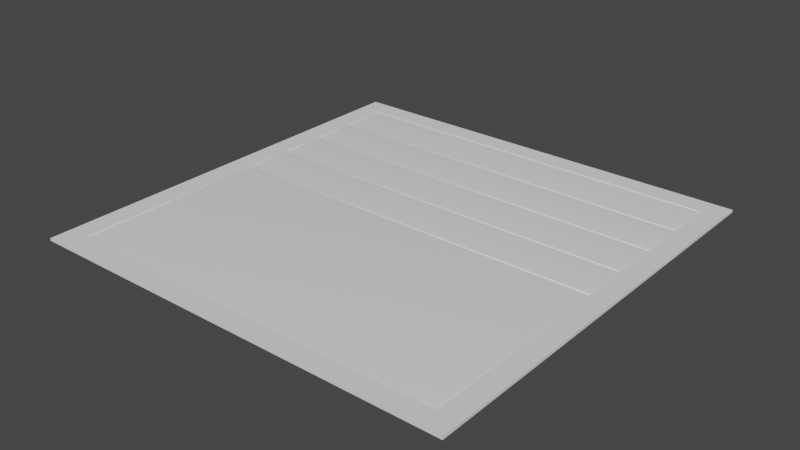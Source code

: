 # Source: WaitingScreen.blend  (saved by Blender 3.6.11; exported with 4.5.12 LTS)
import bpy
from mathutils import Matrix  # noqa: F401  (used for matrix-valued properties, if any)

bpy.ops.wm.read_factory_settings(use_empty=True)
scene = bpy.context.scene
scene.name = 'Scene'

# ---- collections
col_collection = bpy.data.collections.new('Collection'); scene.collection.children.link(col_collection)

# ---- world
world_world = bpy.data.worlds.new('World'); scene.world = world_world
world_world.use_nodes = True; world_world.node_tree.nodes.clear()
_N = world_world.node_tree.nodes; _L = world_world.node_tree.links
n0 = _N.new('ShaderNodeOutputWorld'); n0.name = 'World Output'; n0.location = (300, 300)
n1 = _N.new('ShaderNodeBackground'); n1.name = 'Background'; n1.location = (10, 300)
n1.inputs[0].default_value = (0.05088, 0.05088, 0.05088, 1.0)
_L.new(n1.outputs[0], n0.inputs[0])
n0.is_active_output = True
world_world.color = (0.05088, 0.05088, 0.05088)
world_world.use_sun_shadow = False
world_world.sun_shadow_jitter_overblur = 0.0

# ---- meshes
me_plane = bpy.data.meshes.new('Plane')
me_plane.from_pydata([(0.0, 0.0, 0.0), (512.0, 0.0, 0.0), (0.0, 512.0, 0.0), (512.0, 512.0, 0.0), (25.0, 487.0, 0.0), (25.0, 25.0, 0.0), (487.0, 25.0, 0.0), (487.0, 487.0, 0.0), (25.0, 258.9, 0.0), (487.0, 258.9, 0.0), (486.9, 373.0, 0.4534), (486.7, 429.7, 0.9567), (487.0, 281.7, 0.0), (485.5, 428.4, 1.929), (25.0, 281.7, 0.0), (486.0, 374.0, 1.72), (25.0, 0.0, 0.0), (487.0, 0.0, 0.0), (0.0, 25.0, 0.0), (512.0, 25.0, 0.0), (512.0, 487.0, 0.0), (0.0, 487.0, 0.0), (486.7, 373.2, 0.9567), (25.0, 512.0, 0.0), (487.0, 512.0, 0.0), (25.0, 25.0, 3.0), (487.0, 25.0, 3.0), (486.0, 428.9, 1.72), (487.0, 487.0, 3.0), (25.0, 487.0, 3.0), (0.0, 25.0, 3.0), (0.0, 0.0, 3.0), (487.0, 0.0, 3.0), (512.0, 0.0, 3.0), (512.0, 487.0, 3.0), (512.0, 512.0, 3.0), (25.0, 512.0, 3.0), (0.0, 512.0, 3.0), (486.4, 429.4, 1.389), (0.0, 487.0, 3.0), (485.5, 374.5, 1.929), (486.9, 429.9, 0.4534), (484.9, 375.0, 2.0), (486.4, 373.5, 1.389), (512.0, 25.0, 3.0), (484.9, 427.9, 2.0), (25.0, 0.0, 3.0), (487.0, 512.0, 3.0), (484.9, 432.1, 2.0), (487.0, 281.7, -0.08661), (485.5, 431.5, 1.929), (486.0, 431.0, 1.72), (486.4, 430.6, 1.389), (486.7, 430.2, 0.9567), (486.9, 430.0, 0.4534), (487.0, 487.0, -0.08661), (484.9, 484.9, 2.0), (486.9, 486.9, 0.4534), (486.7, 486.7, 0.9567), (486.4, 486.4, 1.389), (486.0, 486.0, 1.72), (485.5, 485.5, 1.929), (25.0, 487.0, -0.08661), (27.09, 484.9, 2.0), (25.07, 486.9, 0.4534), (25.28, 486.7, 0.9567), (25.61, 486.4, 1.389), (26.04, 486.0, 1.72), (26.55, 485.5, 1.929), (25.0, 430.0, -0.08661), (27.09, 432.1, 2.0), (25.07, 430.0, 0.4534), (25.28, 430.2, 0.9567), (25.61, 430.6, 1.389), (26.04, 431.0, 1.72), (26.55, 431.5, 1.929), (487.0, 258.9, -0.08661), (25.0, 281.7, -0.08661), (487.0, 315.9, -0.08661), (25.0, 372.9, -0.08661), (487.0, 372.9, -0.08661), (26.55, 317.4, 1.929), (26.04, 316.9, 1.72), (25.61, 316.5, 1.389), (25.28, 316.2, 0.9567), (25.07, 316.0, 0.4534), (27.09, 318.0, 2.0), (25.0, 315.9, -0.08661), (26.55, 371.4, 1.929), (26.04, 371.9, 1.72), (25.61, 372.3, 1.389), (487.0, 258.9, -0.08661), (25.28, 372.7, 0.9567), (25.07, 372.9, 0.4534), (27.09, 370.8, 2.0), (25.0, 372.9, -0.08661), (484.9, 370.8, 2.0), (486.4, 316.5, 1.389), (484.9, 318.0, 2.0), (486.9, 372.9, 0.4534), (485.5, 317.4, 1.929), (486.4, 372.3, 1.389), (486.0, 371.9, 1.72), (486.7, 316.2, 0.9567), (27.09, 256.8, 2.0), (25.0, 258.9, -0.08661), (26.55, 257.3, 1.929), (26.04, 257.8, 1.72), (25.61, 258.3, 1.389), (25.28, 258.6, 0.9567), (25.07, 258.8, 0.4534), (25.0, 25.0, -0.08661), (27.09, 27.09, 2.0), (25.07, 25.07, 0.4534), (25.28, 25.28, 0.9567), (25.61, 25.61, 1.389), (26.04, 26.04, 1.72), (26.55, 26.55, 1.929), (487.0, 25.0, -0.08661), (484.9, 27.09, 2.0), (486.9, 25.07, 0.4534), (486.7, 25.28, 0.9567), (486.4, 25.61, 1.389), (486.0, 26.04, 1.72), (485.5, 26.55, 1.929), (487.0, 258.9, -0.08661), (484.9, 256.8, 2.0), (486.9, 258.8, 0.4534), (486.7, 258.6, 0.9567), (486.4, 258.3, 1.389), (486.0, 257.8, 1.72), (485.5, 257.3, 1.929), (487.0, 487.0, -0.08661), (25.0, 487.0, -0.08661), (486.0, 316.9, 1.72), (487.0, 281.7, -0.08661), (25.0, 487.0, -0.08661), (25.0, 281.7, -0.08661), (487.0, 430.0, -0.08661), (487.0, 487.0, -0.08661), (485.5, 371.4, 1.929), (486.7, 372.7, 0.9567), (487.0, 25.0, -0.08661), (487.0, 258.9, -0.08661), (25.0, 258.9, -0.08661), (487.0, 258.9, -0.08661), (487.0, 25.0, -0.08661), (25.0, 25.0, -0.08661), (25.0, 258.9, -0.08661), (25.0, 25.0, -0.08661), (486.9, 316.0, 0.4534), (25.0, 258.9, -0.08661), (25.0, 430.0, -0.08661), (27.09, 427.9, 2.0), (25.07, 429.9, 0.4534), (25.28, 429.7, 0.9567), (25.61, 429.4, 1.389), (26.04, 428.9, 1.72), (26.55, 428.4, 1.929), (25.0, 372.9, -0.08661), (27.09, 375.0, 2.0), (25.07, 373.0, 0.4534), (25.28, 373.2, 0.9567), (25.61, 373.5, 1.389), (26.04, 374.0, 1.72), (26.55, 374.5, 1.929), (487.0, 430.0, -0.08661), (25.0, 430.0, -0.08661), (487.0, 372.9, -0.08661), (25.0, 315.9, -0.08661), (487.0, 315.9, -0.08661), (26.55, 260.4, 1.929), (26.04, 259.9, 1.72), (25.61, 259.5, 1.389), (25.28, 259.1, 0.9567), (25.07, 258.9, 0.4534), (27.09, 261.0, 2.0), (25.0, 258.9, -0.08661), (26.55, 314.4, 1.929), (26.04, 314.9, 1.72), (25.61, 315.3, 1.389), (25.28, 315.6, 0.9567), (25.07, 315.8, 0.4534), (27.09, 313.8, 2.0), (25.0, 315.9, -0.08661), (484.9, 313.8, 2.0), (486.4, 259.5, 1.389), (484.9, 261.0, 2.0), (486.9, 315.8, 0.4534), (485.5, 260.4, 1.929), (486.4, 315.3, 1.389), (486.0, 314.9, 1.72), (486.7, 259.1, 0.9567), (486.0, 259.9, 1.72), (485.5, 314.4, 1.929), (486.7, 315.6, 0.9567), (486.9, 258.9, 0.4534)], [], [(28, 26, 44, 34), (17, 1, 33, 32), (16, 17, 32, 46), (5, 8, 14, 4, 29, 25), (168, 166, 41, 10), (11, 155, 156, 38), (18, 0, 31, 30), (0, 16, 46, 31), (4, 7, 28, 29), (2, 21, 39, 37), (13, 158, 153, 45), (1, 19, 44, 33), (6, 5, 25, 26), (46, 25, 30, 31), (7, 12, 9, 6, 26, 28), (166, 167, 154, 41), (34, 35, 47, 28), (27, 157, 158, 13), (10, 41, 11, 22), (32, 26, 25, 46), (36, 29, 28, 47), (40, 13, 45, 42), (39, 29, 36, 37), (44, 26, 32, 33), (24, 23, 36, 47), (20, 34, 44, 19), (20, 3, 35, 34), (21, 18, 30, 39), (3, 24, 47, 35), (30, 25, 29, 39), (23, 2, 37, 36), (42, 45, 153, 160), (15, 27, 13, 40), (22, 11, 38, 43), (43, 38, 27, 15), (38, 156, 157, 27), (5, 6, 142, 147), (14, 8, 151, 77), (104, 112, 119, 126), (78, 80, 99, 150), (7, 4, 133, 139), (4, 14, 137, 133), (48, 56, 63, 70), (141, 92, 90, 101), (8, 9, 91, 151), (150, 85, 87, 78), (9, 12, 135, 91), (9, 8, 105, 143), (6, 9, 143, 142), (8, 5, 147, 105), (138, 132, 57, 54), (54, 57, 58, 53), (53, 58, 59, 52), (52, 59, 60, 51), (51, 60, 61, 50), (50, 61, 56, 48), (132, 136, 64, 57), (57, 64, 65, 58), (58, 65, 66, 59), (59, 66, 67, 60), (60, 67, 68, 61), (61, 68, 63, 56), (62, 69, 71, 64), (64, 71, 72, 65), (65, 72, 73, 66), (66, 73, 74, 67), (67, 74, 75, 68), (68, 75, 70, 63), (48, 70, 75, 50), (50, 75, 74, 51), (51, 74, 73, 52), (52, 73, 72, 53), (53, 72, 71, 54), (54, 71, 69, 138), (92, 84, 83, 90), (90, 83, 82, 89), (88, 81, 86, 94), (100, 81, 82, 134), (97, 83, 84, 103), (76, 170, 188, 196), (140, 88, 94, 96), (80, 79, 93, 99), (102, 89, 88, 140), (150, 99, 141, 103), (100, 140, 96, 98), (98, 96, 94, 86), (93, 85, 84, 92), (89, 82, 81, 88), (98, 86, 81, 100), (134, 82, 83, 97), (103, 84, 85, 150), (195, 181, 180, 190), (95, 87, 85, 93), (101, 90, 89, 102), (97, 101, 102, 134), (103, 141, 101, 97), (134, 102, 140, 100), (99, 93, 92, 141), (144, 149, 113, 110), (110, 113, 114, 109), (109, 114, 115, 108), (108, 115, 116, 107), (107, 116, 117, 106), (106, 117, 112, 104), (111, 146, 120, 113), (113, 120, 121, 114), (114, 121, 122, 115), (115, 122, 123, 116), (116, 123, 124, 117), (117, 124, 119, 112), (118, 145, 127, 120), (120, 127, 128, 121), (121, 128, 129, 122), (122, 129, 130, 123), (123, 130, 131, 124), (124, 131, 126, 119), (104, 126, 131, 106), (106, 131, 130, 107), (107, 130, 129, 108), (108, 129, 128, 109), (109, 128, 127, 110), (110, 127, 125, 148), (12, 7, 55, 49), (41, 154, 155, 11), (152, 159, 161, 154), (154, 161, 162, 155), (155, 162, 163, 156), (156, 163, 164, 157), (157, 164, 165, 158), (158, 165, 160, 153), (42, 160, 165, 40), (40, 165, 164, 15), (15, 164, 163, 43), (43, 163, 162, 22), (22, 162, 161, 10), (10, 161, 159, 168), (196, 175, 177, 76), (181, 174, 173, 180), (180, 173, 172, 179), (178, 171, 176, 183), (189, 171, 172, 193), (186, 173, 174, 192), (194, 178, 183, 185), (170, 169, 182, 188), (191, 179, 178, 194), (196, 188, 195, 192), (189, 194, 185, 187), (187, 185, 183, 176), (182, 175, 174, 181), (179, 172, 171, 178), (187, 176, 171, 189), (193, 172, 173, 186), (192, 174, 175, 196), (184, 177, 175, 182), (190, 180, 179, 191), (186, 190, 191, 193), (192, 195, 190, 186), (193, 191, 194, 189), (188, 182, 181, 195)])
me_plane.polygons.foreach_set('use_smooth', [True] * 159)
_uv = me_plane.uv_layers.new(name='UVMap')
_uv.uv.foreach_set('vector', [0.0, 2.378, 4.768e-07, 0.1221, 1.0, 0.1221, 1.0, 2.378, 0.0, 0.0, 0.0, 0.0, 0.0, 0.0, 0.0, 0.0, 0.0, 0.0, 0.0, 0.0, 0.0, 0.0, 0.0, 0.0, 0.05458, 0.05458, 0.05458, 0.2657, 0.05458, 0.8364, 0.05458, 0.9454, 0.05458, 0.9454, 0.05458, 0.05458, 0.9454, 0.8364, 0.9454, 0.9454, 0.9454, 0.9454, 0.9454, 0.8364, 0.9451, 0.9452, 0.05485, 0.9452, 0.05517, 0.9448, 0.9448, 0.9448, 0.0, 0.0, 0.0, 0.0, 0.0, 0.0, 0.0, 0.0, 0.0, 0.0, 0.0, 0.0, 0.0, 0.0, 0.0, 0.0, 0.05458, 0.9454, 0.9454, 0.9454, 0.9454, 0.9454, 0.05458, 0.9454, 0.0, 0.0, 0.0, 0.0, 0.0, 0.0, 0.0, 0.0, 0.9424, 0.9425, 0.05756, 0.9425, 0.0586, 0.9414, 0.9414, 0.9414, 0.0, 0.0, 0.0, 0.0, 0.0, 0.0, 0.0, 0.0, 0.9454, 0.05458, 0.05458, 0.05458, 0.05458, 0.05458, 0.9454, 0.05458, 1.0, 0.0, 1.0, 0.1221, 4.768e-07, 0.1221, 4.768e-07, 0.0, 0.9454, 0.9454, 0.9454, 0.8364, 0.9454, 0.2657, 0.9454, 0.05458, 0.9454, 0.05458, 0.9454, 0.9454, 0.9454, 0.9454, 0.05458, 0.9454, 0.05465, 0.9454, 0.9454, 0.9454, 1.0, 2.378, 1.0, 2.5, 0.0, 2.5, 0.0, 2.378, 0.9434, 0.9434, 0.05659, 0.9434, 0.05756, 0.9425, 0.9424, 0.9425, 0.9454, 0.8364, 0.9454, 0.9454, 0.9451, 0.9452, 0.9451, 0.8366, 0.0, 0.0, 1.0, 0.0, 1.0, 2.0, 0.0, 2.0, 1.0, 2.0, 0.0, 2.0, 0.0, 0.0, 1.0, 0.0, 0.9424, 0.8393, 0.9424, 0.9425, 0.9414, 0.9414, 0.9414, 0.8404, 0.0, 2.378, 1.0, 2.378, 1.0, 2.5, 0.0, 2.5, 1.0, 0.1221, 4.768e-07, 0.1221, 4.768e-07, 0.0, 1.0, 0.0, 0.0, 0.0, 0.0, 0.0, 0.0, 0.0, 0.0, 0.0, 0.0, 0.0, 0.0, 0.0, 0.0, 0.0, 0.0, 0.0, 0.0, 0.0, 0.0, 0.0, 0.0, 0.0, 0.0, 0.0, 0.0, 0.0, 0.0, 0.0, 0.0, 0.0, 0.0, 0.0, 0.0, 0.0, 0.0, 0.0, 0.0, 0.0, 0.0, 0.0, 4.768e-07, 0.1221, 1.0, 0.1221, 1.0, 2.378, 0.0, 2.378, 0.0, 0.0, 0.0, 0.0, 0.0, 0.0, 0.0, 0.0, 0.9414, 0.8404, 0.9414, 0.9414, 0.0586, 0.9414, 0.0586, 0.8404, 0.9434, 0.8384, 0.9434, 0.9434, 0.9424, 0.9425, 0.9424, 0.8393, 0.9451, 0.8366, 0.9451, 0.9452, 0.9448, 0.9448, 0.9448, 0.8369, 0.9448, 0.8369, 0.9448, 0.9448, 0.9434, 0.9434, 0.9434, 0.8384, 0.9448, 0.9448, 0.05517, 0.9448, 0.05659, 0.9434, 0.9434, 0.9434, 0.05458, 0.05458, 0.9454, 0.05458, 0.9454, 0.05458, 0.05458, 0.05458, 0.05458, 0.8364, 0.05458, 0.2657, 0.05458, 0.2657, 0.05458, 0.8364, 0.0586, 0.2623, 0.0586, 0.05797, 0.9414, 0.05797, 0.9414, 0.2623, 0.9454, 0.8364, 0.9454, 0.9454, 0.9454, 0.9454, 0.9454, 0.8364, 0.9454, 0.9454, 0.05458, 0.9454, 0.05458, 0.9454, 0.9454, 0.9454, 0.05458, 0.9454, 0.05458, 0.8364, 0.05458, 0.8364, 0.05458, 0.9454, 0.9414, 0.8404, 0.9414, 0.9414, 0.0586, 0.9414, 0.0586, 0.8404, 0.9451, 0.9452, 0.05485, 0.9452, 0.05517, 0.9448, 0.9448, 0.9448, 0.05458, 0.2657, 0.9454, 0.2657, 0.9454, 0.2657, 0.05458, 0.2657, 0.9454, 0.8364, 0.05465, 0.8364, 0.05458, 0.8364, 0.9454, 0.8364, 0.9454, 0.2657, 0.9454, 0.8364, 0.9454, 0.8364, 0.9454, 0.2657, 0.9454, 0.2657, 0.05458, 0.2657, 0.05458, 0.2657, 0.9454, 0.2657, 0.9454, 0.05458, 0.9454, 0.2657, 0.9454, 0.2657, 0.9454, 0.05458, 0.05458, 0.2657, 0.05458, 0.05458, 0.05458, 0.05458, 0.05458, 0.2657, 0.9454, 0.8364, 0.9454, 0.9454, 0.9454, 0.9454, 0.9454, 0.8364, 0.9454, 0.8364, 0.9454, 0.9454, 0.9451, 0.9452, 0.9451, 0.8366, 0.9451, 0.8366, 0.9451, 0.9452, 0.9448, 0.9448, 0.9448, 0.8369, 0.9448, 0.8369, 0.9448, 0.9448, 0.9434, 0.9434, 0.9434, 0.8384, 0.9434, 0.8384, 0.9434, 0.9434, 0.9424, 0.9425, 0.9424, 0.8393, 0.9424, 0.8393, 0.9424, 0.9425, 0.9414, 0.9414, 0.9414, 0.8404, 0.9454, 0.9454, 0.05458, 0.9454, 0.05465, 0.9454, 0.9454, 0.9454, 0.9454, 0.9454, 0.05465, 0.9454, 0.05485, 0.9452, 0.9451, 0.9452, 0.9451, 0.9452, 0.05485, 0.9452, 0.05517, 0.9448, 0.9448, 0.9448, 0.9448, 0.9448, 0.05517, 0.9448, 0.05659, 0.9434, 0.9434, 0.9434, 0.9434, 0.9434, 0.05659, 0.9434, 0.05756, 0.9425, 0.9424, 0.9425, 0.9424, 0.9425, 0.05756, 0.9425, 0.0586, 0.9414, 0.9414, 0.9414, 0.05458, 0.9454, 0.05458, 0.8364, 0.05465, 0.8364, 0.05465, 0.9454, 0.05465, 0.9454, 0.05465, 0.8364, 0.05485, 0.8366, 0.05485, 0.9452, 0.05485, 0.9452, 0.05485, 0.8366, 0.05517, 0.8369, 0.05517, 0.9448, 0.05517, 0.9448, 0.05517, 0.8369, 0.05659, 0.8384, 0.05659, 0.9434, 0.05659, 0.9434, 0.05659, 0.8384, 0.05756, 0.8393, 0.05756, 0.9425, 0.05756, 0.9425, 0.05756, 0.8393, 0.0586, 0.8404, 0.0586, 0.9414, 0.9414, 0.8404, 0.0586, 0.8404, 0.05756, 0.8393, 0.9424, 0.8393, 0.9424, 0.8393, 0.05756, 0.8393, 0.05659, 0.8384, 0.9434, 0.8384, 0.9434, 0.8384, 0.05659, 0.8384, 0.05517, 0.8369, 0.9448, 0.8369, 0.9448, 0.8369, 0.05517, 0.8369, 0.05485, 0.8366, 0.9451, 0.8366, 0.9451, 0.8366, 0.05485, 0.8366, 0.05465, 0.8364, 0.9454, 0.8364, 0.9454, 0.8364, 0.05465, 0.8364, 0.05458, 0.8364, 0.9454, 0.8364, 0.05485, 0.9452, 0.05485, 0.8366, 0.05517, 0.8369, 0.05517, 0.9448, 0.05517, 0.9448, 0.05517, 0.8369, 0.05659, 0.8384, 0.05659, 0.9434, 0.05756, 0.9425, 0.05756, 0.8393, 0.0586, 0.8404, 0.0586, 0.9414, 0.9424, 0.8393, 0.05756, 0.8393, 0.05659, 0.8384, 0.9434, 0.8384, 0.9448, 0.8369, 0.05517, 0.8369, 0.05485, 0.8366, 0.9451, 0.8366, 0.9454, 0.8364, 0.9454, 0.9454, 0.9454, 0.9454, 0.9454, 0.8364, 0.9424, 0.9425, 0.05756, 0.9425, 0.0586, 0.9414, 0.9414, 0.9414, 0.9454, 0.9454, 0.05458, 0.9454, 0.05465, 0.9454, 0.9454, 0.9454, 0.9434, 0.9434, 0.05659, 0.9434, 0.05756, 0.9425, 0.9424, 0.9425, 0.9454, 0.8364, 0.9454, 0.9454, 0.9451, 0.9452, 0.9451, 0.8366, 0.9424, 0.8393, 0.9424, 0.9425, 0.9414, 0.9414, 0.9414, 0.8404, 0.9414, 0.8404, 0.9414, 0.9414, 0.0586, 0.9414, 0.0586, 0.8404, 0.05465, 0.9454, 0.05465, 0.8364, 0.05485, 0.8366, 0.05485, 0.9452, 0.05659, 0.9434, 0.05659, 0.8384, 0.05756, 0.8393, 0.05756, 0.9425, 0.9414, 0.8404, 0.0586, 0.8404, 0.05756, 0.8393, 0.9424, 0.8393, 0.9434, 0.8384, 0.05659, 0.8384, 0.05517, 0.8369, 0.9448, 0.8369, 0.9451, 0.8366, 0.05485, 0.8366, 0.05465, 0.8364, 0.9454, 0.8364, 0.9451, 0.9452, 0.05485, 0.9452, 0.05517, 0.9448, 0.9448, 0.9448, 0.05458, 0.9454, 0.05458, 0.8364, 0.05465, 0.8364, 0.05465, 0.9454, 0.9448, 0.9448, 0.05517, 0.9448, 0.05659, 0.9434, 0.9434, 0.9434, 0.9448, 0.8369, 0.9448, 0.9448, 0.9434, 0.9434, 0.9434, 0.8384, 0.9451, 0.8366, 0.9451, 0.9452, 0.9448, 0.9448, 0.9448, 0.8369, 0.9434, 0.8384, 0.9434, 0.9434, 0.9424, 0.9425, 0.9424, 0.8393, 0.9454, 0.9454, 0.05465, 0.9454, 0.05485, 0.9452, 0.9451, 0.9452, 0.05458, 0.2657, 0.05458, 0.05458, 0.05465, 0.05464, 0.05465, 0.2657, 0.05465, 0.2657, 0.05465, 0.05464, 0.05485, 0.05481, 0.05485, 0.2655, 0.05485, 0.2655, 0.05485, 0.05481, 0.05517, 0.05508, 0.05517, 0.2652, 0.05517, 0.2652, 0.05517, 0.05508, 0.05659, 0.05628, 0.05659, 0.264, 0.05659, 0.264, 0.05659, 0.05628, 0.05756, 0.05709, 0.05756, 0.2632, 0.05756, 0.2632, 0.05756, 0.05709, 0.0586, 0.05797, 0.0586, 0.2623, 0.05458, 0.05458, 0.9454, 0.05458, 0.9454, 0.05464, 0.05465, 0.05464, 0.05465, 0.05464, 0.9454, 0.05464, 0.9451, 0.05481, 0.05485, 0.05481, 0.05485, 0.05481, 0.9451, 0.05481, 0.9448, 0.05508, 0.05517, 0.05508, 0.05517, 0.05508, 0.9448, 0.05508, 0.9434, 0.05628, 0.05659, 0.05628, 0.05659, 0.05628, 0.9434, 0.05628, 0.9424, 0.05709, 0.05756, 0.05709, 0.05756, 0.05709, 0.9424, 0.05709, 0.9414, 0.05797, 0.0586, 0.05797, 0.9454, 0.05458, 0.9454, 0.2657, 0.9454, 0.2657, 0.9454, 0.05464, 0.9454, 0.05464, 0.9454, 0.2657, 0.9451, 0.2655, 0.9451, 0.05481, 0.9451, 0.05481, 0.9451, 0.2655, 0.9448, 0.2652, 0.9448, 0.05508, 0.9448, 0.05508, 0.9448, 0.2652, 0.9434, 0.264, 0.9434, 0.05628, 0.9434, 0.05628, 0.9434, 0.264, 0.9424, 0.2632, 0.9424, 0.05709, 0.9424, 0.05709, 0.9424, 0.2632, 0.9414, 0.2623, 0.9414, 0.05797, 0.0586, 0.2623, 0.9414, 0.2623, 0.9424, 0.2632, 0.05756, 0.2632, 0.05756, 0.2632, 0.9424, 0.2632, 0.9434, 0.264, 0.05659, 0.264, 0.05659, 0.264, 0.9434, 0.264, 0.9448, 0.2652, 0.05517, 0.2652, 0.05517, 0.2652, 0.9448, 0.2652, 0.9451, 0.2655, 0.05485, 0.2655, 0.05485, 0.2655, 0.9451, 0.2655, 0.9454, 0.2657, 0.05465, 0.2657, 0.05465, 0.2657, 0.9454, 0.2657, 0.9454, 0.2657, 0.05458, 0.2657, 0.9454, 0.8364, 0.9454, 0.9454, 0.9454, 0.9454, 0.9454, 0.8364, 0.9454, 0.9454, 0.05465, 0.9454, 0.05485, 0.9452, 0.9451, 0.9452, 0.05458, 0.9454, 0.05458, 0.8364, 0.05465, 0.8364, 0.05465, 0.9454, 0.05465, 0.9454, 0.05465, 0.8364, 0.05485, 0.8366, 0.05485, 0.9452, 0.05485, 0.9452, 0.05485, 0.8366, 0.05517, 0.8369, 0.05517, 0.9448, 0.05517, 0.9448, 0.05517, 0.8369, 0.05659, 0.8384, 0.05659, 0.9434, 0.05659, 0.9434, 0.05659, 0.8384, 0.05756, 0.8393, 0.05756, 0.9425, 0.05756, 0.9425, 0.05756, 0.8393, 0.0586, 0.8404, 0.0586, 0.9414, 0.9414, 0.8404, 0.0586, 0.8404, 0.05756, 0.8393, 0.9424, 0.8393, 0.9424, 0.8393, 0.05756, 0.8393, 0.05659, 0.8384, 0.9434, 0.8384, 0.9434, 0.8384, 0.05659, 0.8384, 0.05517, 0.8369, 0.9448, 0.8369, 0.9448, 0.8369, 0.05517, 0.8369, 0.05485, 0.8366, 0.9451, 0.8366, 0.9451, 0.8366, 0.05485, 0.8366, 0.05465, 0.8364, 0.9454, 0.8364, 0.9454, 0.8364, 0.05465, 0.8364, 0.05458, 0.8364, 0.9454, 0.8364, 0.9454, 0.8364, 0.05465, 0.8364, 0.05458, 0.8364, 0.9454, 0.8364, 0.05485, 0.9452, 0.05485, 0.8366, 0.05517, 0.8369, 0.05517, 0.9448, 0.05517, 0.9448, 0.05517, 0.8369, 0.05659, 0.8384, 0.05659, 0.9434, 0.05756, 0.9425, 0.05756, 0.8393, 0.0586, 0.8404, 0.0586, 0.9414, 0.9424, 0.8393, 0.05756, 0.8393, 0.05659, 0.8384, 0.9434, 0.8384, 0.9448, 0.8369, 0.05517, 0.8369, 0.05485, 0.8366, 0.9451, 0.8366, 0.9424, 0.9425, 0.05756, 0.9425, 0.0586, 0.9414, 0.9414, 0.9414, 0.9454, 0.9454, 0.05458, 0.9454, 0.05465, 0.9454, 0.9454, 0.9454, 0.9434, 0.9434, 0.05659, 0.9434, 0.05756, 0.9425, 0.9424, 0.9425, 0.9454, 0.8364, 0.9454, 0.9454, 0.9451, 0.9452, 0.9451, 0.8366, 0.9424, 0.8393, 0.9424, 0.9425, 0.9414, 0.9414, 0.9414, 0.8404, 0.9414, 0.8404, 0.9414, 0.9414, 0.0586, 0.9414, 0.0586, 0.8404, 0.05465, 0.9454, 0.05465, 0.8364, 0.05485, 0.8366, 0.05485, 0.9452, 0.05659, 0.9434, 0.05659, 0.8384, 0.05756, 0.8393, 0.05756, 0.9425, 0.9414, 0.8404, 0.0586, 0.8404, 0.05756, 0.8393, 0.9424, 0.8393, 0.9434, 0.8384, 0.05659, 0.8384, 0.05517, 0.8369, 0.9448, 0.8369, 0.9451, 0.8366, 0.05485, 0.8366, 0.05465, 0.8364, 0.9454, 0.8364, 0.05458, 0.9454, 0.05458, 0.8364, 0.05465, 0.8364, 0.05465, 0.9454, 0.9448, 0.9448, 0.05517, 0.9448, 0.05659, 0.9434, 0.9434, 0.9434, 0.9448, 0.8369, 0.9448, 0.9448, 0.9434, 0.9434, 0.9434, 0.8384, 0.9451, 0.8366, 0.9451, 0.9452, 0.9448, 0.9448, 0.9448, 0.8369, 0.9434, 0.8384, 0.9434, 0.9434, 0.9424, 0.9425, 0.9424, 0.8393, 0.9454, 0.9454, 0.05465, 0.9454, 0.05485, 0.9452, 0.9451, 0.9452])
_ca = me_plane.color_attributes.new('Attribute', 'BYTE_COLOR', 'CORNER')
_ca.data.foreach_set('color', [1.0, 1.0, 1.0, 1.0, 1.0, 1.0, 1.0, 1.0, 1.0, 1.0, 1.0, 1.0, 1.0, 1.0, 1.0, 1.0, 1.0, 1.0, 1.0, 1.0, 1.0, 1.0, 1.0, 1.0, 1.0, 1.0, 1.0, 1.0, 1.0, 1.0, 1.0, 1.0, 1.0, 1.0, 1.0, 1.0, 1.0, 1.0, 1.0, 1.0, 1.0, 1.0, 1.0, 1.0, 1.0, 1.0, 1.0, 1.0, 1.0, 1.0, 1.0, 1.0, 1.0, 1.0, 1.0, 1.0, 1.0, 1.0, 1.0, 1.0, 1.0, 1.0, 1.0, 1.0, 1.0, 1.0, 1.0, 1.0, 1.0, 1.0, 1.0, 1.0, 1.0, 1.0, 1.0, 1.0, 1.0, 1.0, 1.0, 1.0, 1.0, 1.0, 1.0, 1.0, 1.0, 1.0, 1.0, 1.0, 1.0, 1.0, 1.0, 1.0, 1.0, 1.0, 1.0, 1.0, 1.0, 1.0, 1.0, 1.0, 1.0, 1.0, 1.0, 1.0, 1.0, 1.0, 1.0, 1.0, 1.0, 1.0, 1.0, 1.0, 1.0, 1.0, 1.0, 1.0, 1.0, 1.0, 1.0, 1.0, 1.0, 1.0, 1.0, 1.0, 1.0, 1.0, 1.0, 1.0, 1.0, 1.0, 1.0, 1.0, 1.0, 1.0, 1.0, 1.0, 1.0, 1.0, 1.0, 1.0, 1.0, 1.0, 1.0, 1.0, 1.0, 1.0, 1.0, 1.0, 1.0, 1.0, 1.0, 1.0, 1.0, 1.0, 1.0, 1.0, 1.0, 1.0, 1.0, 1.0, 1.0, 1.0, 1.0, 1.0, 1.0, 1.0, 1.0, 1.0, 1.0, 1.0, 1.0, 1.0, 1.0, 1.0, 1.0, 1.0, 1.0, 1.0, 1.0, 1.0, 1.0, 1.0, 1.0, 1.0, 1.0, 1.0, 1.0, 1.0, 1.0, 1.0, 1.0, 1.0, 1.0, 1.0, 1.0, 1.0, 1.0, 1.0, 1.0, 1.0, 1.0, 1.0, 1.0, 1.0, 1.0, 1.0, 1.0, 1.0, 1.0, 1.0, 1.0, 1.0, 1.0, 1.0, 1.0, 1.0, 1.0, 1.0, 1.0, 1.0, 1.0, 1.0, 1.0, 1.0, 1.0, 1.0, 1.0, 1.0, 1.0, 1.0, 1.0, 1.0, 1.0, 1.0, 1.0, 1.0, 1.0, 1.0, 1.0, 1.0, 1.0, 1.0, 1.0, 1.0, 1.0, 1.0, 1.0, 1.0, 1.0, 1.0, 1.0, 1.0, 1.0, 1.0, 1.0, 1.0, 1.0, 1.0, 1.0, 1.0, 1.0, 1.0, 1.0, 1.0, 1.0, 1.0, 1.0, 1.0, 1.0, 1.0, 1.0, 1.0, 1.0, 1.0, 1.0, 1.0, 1.0, 1.0, 1.0, 1.0, 1.0, 1.0, 1.0, 1.0, 1.0, 1.0, 1.0, 1.0, 1.0, 1.0, 1.0, 1.0, 1.0, 1.0, 1.0, 1.0, 1.0, 1.0, 1.0, 1.0, 1.0, 1.0, 1.0, 1.0, 1.0, 1.0, 1.0, 1.0, 1.0, 1.0, 1.0, 1.0, 1.0, 1.0, 1.0, 1.0, 1.0, 1.0, 1.0, 1.0, 1.0, 1.0, 1.0, 1.0, 1.0, 1.0, 1.0, 1.0, 1.0, 1.0, 1.0, 1.0, 1.0, 1.0, 1.0, 1.0, 1.0, 1.0, 1.0, 1.0, 1.0, 1.0, 1.0, 1.0, 1.0, 1.0, 1.0, 1.0, 1.0, 1.0, 1.0, 1.0, 1.0, 1.0, 1.0, 1.0, 1.0, 1.0, 1.0, 1.0, 1.0, 1.0, 1.0, 1.0, 1.0, 1.0, 1.0, 1.0, 1.0, 1.0, 1.0, 1.0, 1.0, 1.0, 1.0, 1.0, 1.0, 1.0, 1.0, 1.0, 1.0, 1.0, 1.0, 1.0, 1.0, 1.0, 1.0, 1.0, 1.0, 1.0, 1.0, 1.0, 1.0, 1.0, 1.0, 1.0, 1.0, 1.0, 1.0, 1.0, 1.0, 1.0, 1.0, 1.0, 1.0, 1.0, 1.0, 1.0, 1.0, 1.0, 1.0, 1.0, 1.0, 1.0, 1.0, 1.0, 1.0, 1.0, 1.0, 1.0, 1.0, 1.0, 1.0, 1.0, 1.0, 1.0, 1.0, 1.0, 1.0, 1.0, 1.0, 1.0, 1.0, 1.0, 1.0, 1.0, 1.0, 1.0, 1.0, 1.0, 1.0, 1.0, 1.0, 1.0, 1.0, 1.0, 1.0, 1.0, 1.0, 1.0, 1.0, 1.0, 1.0, 1.0, 1.0, 1.0, 1.0, 1.0, 1.0, 1.0, 1.0, 1.0, 1.0, 1.0, 1.0, 1.0, 1.0, 1.0, 1.0, 1.0, 1.0, 1.0, 1.0, 1.0, 1.0, 1.0, 1.0, 1.0, 1.0, 1.0, 1.0, 1.0, 1.0, 1.0, 1.0, 1.0, 1.0, 1.0, 1.0, 1.0, 1.0, 1.0, 1.0, 1.0, 1.0, 1.0, 1.0, 1.0, 1.0, 1.0, 1.0, 1.0, 1.0, 1.0, 1.0, 1.0, 1.0, 1.0, 1.0, 1.0, 1.0, 1.0, 1.0, 1.0, 1.0, 1.0, 1.0, 1.0, 1.0, 1.0, 1.0, 1.0, 1.0, 1.0, 1.0, 1.0, 1.0, 1.0, 1.0, 1.0, 1.0, 1.0, 1.0, 1.0, 1.0, 1.0, 1.0, 1.0, 1.0, 1.0, 1.0, 1.0, 1.0, 1.0, 1.0, 1.0, 1.0, 1.0, 1.0, 1.0, 1.0, 1.0, 1.0, 1.0, 1.0, 1.0, 1.0, 1.0, 1.0, 1.0, 1.0, 1.0, 1.0, 1.0, 1.0, 1.0, 1.0, 1.0, 1.0, 1.0, 1.0, 1.0, 1.0, 1.0, 1.0, 1.0, 1.0, 1.0, 1.0, 1.0, 1.0, 1.0, 1.0, 1.0, 1.0, 1.0, 1.0, 1.0, 1.0, 1.0, 1.0, 1.0, 1.0, 1.0, 1.0, 1.0, 1.0, 1.0, 1.0, 1.0, 1.0, 1.0, 1.0, 1.0, 1.0, 1.0, 1.0, 1.0, 1.0, 1.0, 1.0, 1.0, 1.0, 1.0, 1.0, 1.0, 1.0, 1.0, 1.0, 1.0, 1.0, 1.0, 1.0, 1.0, 1.0, 1.0, 1.0, 1.0, 1.0, 1.0, 1.0, 1.0, 1.0, 1.0, 1.0, 1.0, 1.0, 1.0, 1.0, 1.0, 1.0, 1.0, 1.0, 1.0, 1.0, 1.0, 1.0, 1.0, 1.0, 1.0, 1.0, 1.0, 1.0, 1.0, 1.0, 1.0, 1.0, 1.0, 1.0, 1.0, 1.0, 1.0, 1.0, 1.0, 1.0, 1.0, 1.0, 1.0, 1.0, 1.0, 1.0, 1.0, 1.0, 1.0, 1.0, 1.0, 1.0, 1.0, 1.0, 1.0, 1.0, 1.0, 1.0, 1.0, 1.0, 1.0, 1.0, 1.0, 1.0, 1.0, 1.0, 1.0, 1.0, 1.0, 1.0, 1.0, 1.0, 1.0, 1.0, 1.0, 1.0, 1.0, 1.0, 1.0, 1.0, 1.0, 1.0, 1.0, 1.0, 1.0, 1.0, 1.0, 1.0, 1.0, 1.0, 1.0, 1.0, 1.0, 1.0, 1.0, 1.0, 1.0, 1.0, 1.0, 1.0, 1.0, 1.0, 1.0, 1.0, 1.0, 1.0, 1.0, 1.0, 1.0, 1.0, 1.0, 1.0, 1.0, 1.0, 1.0, 1.0, 1.0, 1.0, 1.0, 1.0, 1.0, 1.0, 1.0, 1.0, 1.0, 1.0, 1.0, 1.0, 1.0, 1.0, 1.0, 1.0, 1.0, 1.0, 1.0, 1.0, 1.0, 1.0, 1.0, 1.0, 1.0, 1.0, 1.0, 1.0, 1.0, 1.0, 1.0, 1.0, 1.0, 1.0, 1.0, 1.0, 1.0, 1.0, 1.0, 1.0, 1.0, 1.0, 1.0, 1.0, 1.0, 1.0, 1.0, 1.0, 1.0, 1.0, 1.0, 1.0, 1.0, 1.0, 1.0, 1.0, 1.0, 1.0, 1.0, 1.0, 1.0, 1.0, 1.0, 1.0, 1.0, 1.0, 1.0, 1.0, 1.0, 1.0, 1.0, 1.0, 1.0, 1.0, 1.0, 1.0, 1.0, 1.0, 1.0, 1.0, 1.0, 1.0, 1.0, 1.0, 1.0, 1.0, 1.0, 1.0, 1.0, 1.0, 1.0, 1.0, 1.0, 1.0, 1.0, 1.0, 1.0, 1.0, 1.0, 1.0, 1.0, 1.0, 1.0, 1.0, 1.0, 1.0, 1.0, 1.0, 1.0, 1.0, 1.0, 1.0, 1.0, 1.0, 1.0, 1.0, 1.0, 1.0, 1.0, 1.0, 1.0, 1.0, 1.0, 1.0, 1.0, 1.0, 1.0, 1.0, 1.0, 1.0, 1.0, 1.0, 1.0, 1.0, 1.0, 1.0, 1.0, 1.0, 1.0, 1.0, 1.0, 1.0, 1.0, 1.0, 1.0, 1.0, 1.0, 1.0, 1.0, 1.0, 1.0, 1.0, 1.0, 1.0, 1.0, 1.0, 1.0, 1.0, 1.0, 1.0, 1.0, 1.0, 1.0, 1.0, 1.0, 1.0, 1.0, 1.0, 1.0, 1.0, 1.0, 1.0, 1.0, 1.0, 1.0, 1.0, 1.0, 1.0, 1.0, 1.0, 1.0, 1.0, 1.0, 1.0, 1.0, 1.0, 1.0, 1.0, 1.0, 1.0, 1.0, 1.0, 1.0, 1.0, 1.0, 1.0, 1.0, 1.0, 1.0, 1.0, 1.0, 1.0, 1.0, 1.0, 1.0, 1.0, 1.0, 1.0, 1.0, 1.0, 1.0, 1.0, 1.0, 1.0, 1.0, 1.0, 1.0, 1.0, 1.0, 1.0, 1.0, 1.0, 1.0, 1.0, 1.0, 1.0, 1.0, 1.0, 1.0, 1.0, 1.0, 1.0, 1.0, 1.0, 1.0, 1.0, 1.0, 1.0, 1.0, 1.0, 1.0, 1.0, 1.0, 1.0, 1.0, 1.0, 1.0, 1.0, 1.0, 1.0, 1.0, 1.0, 1.0, 1.0, 1.0, 1.0, 1.0, 1.0, 1.0, 1.0, 1.0, 1.0, 1.0, 1.0, 1.0, 1.0, 1.0, 1.0, 1.0, 1.0, 1.0, 1.0, 1.0, 1.0, 1.0, 1.0, 1.0, 1.0, 1.0, 1.0, 1.0, 1.0, 1.0, 1.0, 1.0, 1.0, 1.0, 1.0, 1.0, 1.0, 1.0, 1.0, 1.0, 1.0, 1.0, 1.0, 1.0, 1.0, 1.0, 1.0, 1.0, 1.0, 1.0, 1.0, 1.0, 1.0, 1.0, 1.0, 1.0, 1.0, 1.0, 1.0, 1.0, 1.0, 1.0, 1.0, 1.0, 1.0, 1.0, 1.0, 1.0, 1.0, 1.0, 1.0, 1.0, 1.0, 1.0, 1.0, 1.0, 1.0, 1.0, 1.0, 1.0, 1.0, 1.0, 1.0, 1.0, 1.0, 1.0, 1.0, 1.0, 1.0, 1.0, 1.0, 1.0, 1.0, 1.0, 1.0, 1.0, 1.0, 1.0, 1.0, 1.0, 1.0, 1.0, 1.0, 1.0, 1.0, 1.0, 1.0, 1.0, 1.0, 1.0, 1.0, 1.0, 1.0, 1.0, 1.0, 1.0, 1.0, 1.0, 1.0, 1.0, 1.0, 1.0, 1.0, 1.0, 1.0, 1.0, 1.0, 1.0, 1.0, 1.0, 1.0, 1.0, 1.0, 1.0, 1.0, 1.0, 1.0, 1.0, 1.0, 1.0, 1.0, 1.0, 1.0, 1.0, 1.0, 1.0, 1.0, 1.0, 1.0, 1.0, 1.0, 1.0, 1.0, 1.0, 1.0, 1.0, 1.0, 1.0, 1.0, 1.0, 1.0, 1.0, 1.0, 1.0, 1.0, 1.0, 1.0, 1.0, 1.0, 1.0, 1.0, 1.0, 1.0, 1.0, 1.0, 1.0, 1.0, 1.0, 1.0, 1.0, 1.0, 1.0, 1.0, 1.0, 1.0, 1.0, 1.0, 1.0, 1.0, 1.0, 1.0, 1.0, 1.0, 1.0, 1.0, 1.0, 1.0, 1.0, 1.0, 1.0, 1.0, 1.0, 1.0, 1.0, 1.0, 1.0, 1.0, 1.0, 1.0, 1.0, 1.0, 1.0, 1.0, 1.0, 1.0, 1.0, 1.0, 1.0, 1.0, 1.0, 1.0, 1.0, 1.0, 1.0, 1.0, 1.0, 1.0, 1.0, 1.0, 1.0, 1.0, 1.0, 1.0, 1.0, 1.0, 1.0, 1.0, 1.0, 1.0, 1.0, 1.0, 1.0, 1.0, 1.0, 1.0, 1.0, 1.0, 1.0, 1.0, 1.0, 1.0, 1.0, 1.0, 1.0, 1.0, 1.0, 1.0, 1.0, 1.0, 1.0, 1.0, 1.0, 1.0, 1.0, 1.0, 1.0, 1.0, 1.0, 1.0, 1.0, 1.0, 1.0, 1.0, 1.0, 1.0, 1.0, 1.0, 1.0, 1.0, 1.0, 1.0, 1.0, 1.0, 1.0, 1.0, 1.0, 1.0, 1.0, 1.0, 1.0, 1.0, 1.0, 1.0, 1.0, 1.0, 1.0, 1.0, 1.0, 1.0, 1.0, 1.0, 1.0, 1.0, 1.0, 1.0, 1.0, 1.0, 1.0, 1.0, 1.0, 1.0, 1.0, 1.0, 1.0, 1.0, 1.0, 1.0, 1.0, 1.0, 1.0, 1.0, 1.0, 1.0, 1.0, 1.0, 1.0, 1.0, 1.0, 1.0, 1.0, 1.0, 1.0, 1.0, 1.0, 1.0, 1.0, 1.0, 1.0, 1.0, 1.0, 1.0, 1.0, 1.0, 1.0, 1.0, 1.0, 1.0, 1.0, 1.0, 1.0, 1.0, 1.0, 1.0, 1.0, 1.0, 1.0, 1.0, 1.0, 1.0, 1.0, 1.0, 1.0, 1.0, 1.0, 1.0, 1.0, 1.0, 1.0, 1.0, 1.0, 1.0, 1.0, 1.0, 1.0, 1.0, 1.0, 1.0, 1.0, 1.0, 1.0, 1.0, 1.0, 1.0, 1.0, 1.0, 1.0, 1.0, 1.0, 1.0, 1.0, 1.0, 1.0, 1.0, 1.0, 1.0, 1.0, 1.0, 1.0, 1.0, 1.0, 1.0, 1.0, 1.0, 1.0, 1.0, 1.0, 1.0, 1.0, 1.0, 1.0, 1.0, 1.0, 1.0, 1.0, 1.0, 1.0, 1.0, 1.0, 1.0, 1.0, 1.0, 1.0, 1.0, 1.0, 1.0, 1.0, 1.0, 1.0, 1.0, 1.0, 1.0, 1.0, 1.0, 1.0, 1.0, 1.0, 1.0, 1.0, 1.0, 1.0, 1.0, 1.0, 1.0, 1.0, 1.0, 1.0, 1.0, 1.0, 1.0, 1.0, 1.0, 1.0, 1.0, 1.0, 1.0, 1.0, 1.0, 1.0, 1.0, 1.0, 1.0, 1.0, 1.0, 1.0, 1.0, 1.0, 1.0, 1.0, 1.0, 1.0, 1.0, 1.0, 1.0, 1.0, 1.0, 1.0, 1.0, 1.0, 1.0, 1.0, 1.0, 1.0, 1.0, 1.0, 1.0, 1.0, 1.0, 1.0, 1.0, 1.0, 1.0, 1.0, 1.0, 1.0, 1.0, 1.0, 1.0, 1.0, 1.0, 1.0, 1.0, 1.0, 1.0, 1.0, 1.0, 1.0, 1.0, 1.0, 1.0, 1.0, 1.0, 1.0, 1.0, 1.0, 1.0, 1.0, 1.0, 1.0, 1.0, 1.0, 1.0, 1.0, 1.0, 1.0, 1.0, 1.0, 1.0, 1.0, 1.0, 1.0, 1.0, 1.0, 1.0, 1.0, 1.0, 1.0, 1.0, 1.0, 1.0, 1.0, 1.0, 1.0, 1.0, 1.0, 1.0, 1.0, 1.0, 1.0, 1.0, 1.0, 1.0, 1.0, 1.0, 1.0, 1.0, 1.0, 1.0, 1.0, 1.0, 1.0, 1.0, 1.0, 1.0, 1.0, 1.0, 1.0, 1.0, 1.0, 1.0, 1.0, 1.0, 1.0, 1.0, 1.0, 1.0, 1.0, 1.0, 1.0, 1.0, 1.0, 1.0, 1.0, 1.0, 1.0, 1.0, 1.0, 1.0, 1.0, 1.0, 1.0, 1.0, 1.0, 1.0, 1.0, 1.0, 1.0, 1.0, 1.0, 1.0, 1.0, 1.0, 1.0, 1.0, 1.0, 1.0, 1.0, 1.0, 1.0, 1.0, 1.0, 1.0, 1.0, 1.0, 1.0, 1.0, 1.0, 1.0, 1.0, 1.0, 1.0, 1.0, 1.0, 1.0, 1.0, 1.0, 1.0, 1.0, 1.0, 1.0, 1.0, 1.0, 1.0, 1.0, 1.0, 1.0, 1.0, 1.0, 1.0, 1.0, 1.0, 1.0, 1.0, 1.0, 1.0, 1.0, 1.0, 1.0, 1.0, 1.0, 1.0, 1.0, 1.0, 1.0, 1.0, 1.0, 1.0, 1.0, 1.0, 1.0, 1.0, 1.0, 1.0, 1.0, 1.0, 1.0, 1.0, 1.0, 1.0, 1.0, 1.0, 1.0, 1.0, 1.0, 1.0, 1.0, 1.0, 1.0, 1.0, 1.0, 1.0, 1.0, 1.0, 1.0, 1.0, 1.0, 1.0, 1.0, 1.0, 1.0, 1.0, 1.0, 1.0, 1.0, 1.0, 1.0, 1.0, 1.0, 1.0, 1.0, 1.0, 1.0, 1.0, 1.0, 1.0, 1.0, 1.0, 1.0, 1.0, 1.0, 1.0, 1.0, 1.0, 1.0, 1.0, 1.0, 1.0, 1.0, 1.0, 1.0, 1.0, 1.0, 1.0, 1.0, 1.0, 1.0, 1.0, 1.0, 1.0, 1.0, 1.0, 1.0, 1.0, 1.0, 1.0, 1.0, 1.0, 1.0, 1.0, 1.0, 1.0, 1.0, 1.0, 1.0, 1.0, 1.0, 1.0, 1.0, 1.0, 1.0, 1.0, 1.0, 1.0, 1.0, 1.0, 1.0, 1.0, 1.0, 1.0, 1.0, 1.0, 1.0, 1.0, 1.0, 1.0, 1.0, 1.0, 1.0, 1.0, 1.0, 1.0, 1.0, 1.0, 1.0, 1.0, 1.0, 1.0, 1.0, 1.0, 1.0, 1.0, 1.0, 1.0, 1.0, 1.0, 1.0, 1.0, 1.0, 1.0, 1.0, 1.0, 1.0, 1.0, 1.0, 1.0, 1.0, 1.0, 1.0, 1.0, 1.0, 1.0, 1.0, 1.0, 1.0, 1.0, 1.0, 1.0, 1.0, 1.0, 1.0, 1.0, 1.0, 1.0, 1.0, 1.0, 1.0, 1.0, 1.0, 1.0, 1.0, 1.0, 1.0, 1.0, 1.0, 1.0, 1.0, 1.0, 1.0, 1.0, 1.0, 1.0, 1.0, 1.0, 1.0, 1.0, 1.0, 1.0, 1.0, 1.0, 1.0, 1.0, 1.0, 1.0, 1.0, 1.0, 1.0, 1.0, 1.0, 1.0, 1.0, 1.0, 1.0, 1.0, 1.0, 1.0, 1.0, 1.0, 1.0, 1.0, 1.0, 1.0, 1.0, 1.0, 1.0, 1.0, 1.0, 1.0, 1.0, 1.0, 1.0, 1.0, 1.0, 1.0, 1.0, 1.0, 1.0, 1.0, 1.0, 1.0, 1.0, 1.0, 1.0, 1.0, 1.0, 1.0, 1.0, 1.0, 1.0, 1.0, 1.0, 1.0, 1.0, 1.0, 1.0, 1.0, 1.0, 1.0, 1.0, 1.0, 1.0, 1.0, 1.0, 1.0, 1.0, 1.0, 1.0, 1.0, 1.0, 1.0, 1.0, 1.0, 1.0, 1.0, 1.0, 1.0, 1.0, 1.0, 1.0, 1.0, 1.0, 1.0, 1.0, 1.0, 1.0, 1.0, 1.0, 1.0, 1.0, 1.0, 1.0, 1.0, 1.0, 1.0, 1.0, 1.0, 1.0, 1.0, 1.0, 1.0, 1.0, 1.0, 1.0, 1.0, 1.0, 1.0, 1.0, 1.0, 1.0, 1.0, 1.0, 1.0, 1.0, 1.0, 1.0, 1.0, 1.0, 1.0, 1.0, 1.0, 1.0, 1.0, 1.0, 1.0, 1.0, 1.0, 1.0, 1.0, 1.0, 1.0, 1.0, 1.0, 1.0, 1.0, 1.0, 1.0, 1.0, 1.0, 1.0, 1.0, 1.0, 1.0, 1.0, 1.0, 1.0, 1.0, 1.0, 1.0, 1.0, 1.0, 1.0, 1.0, 1.0, 1.0, 1.0, 1.0, 1.0, 1.0, 1.0, 1.0, 1.0, 1.0, 1.0, 1.0, 1.0, 1.0, 1.0, 1.0, 1.0, 1.0, 1.0, 1.0, 1.0, 1.0, 1.0, 1.0, 1.0, 1.0, 1.0, 1.0, 1.0, 1.0, 1.0, 1.0, 1.0, 1.0, 1.0, 1.0, 1.0, 1.0, 1.0, 1.0, 1.0, 1.0, 1.0, 1.0, 1.0, 1.0, 1.0, 1.0, 1.0, 1.0, 1.0, 1.0, 1.0, 1.0, 1.0, 1.0, 1.0, 1.0, 1.0, 1.0, 1.0, 1.0, 1.0, 1.0, 1.0, 1.0, 1.0, 1.0, 1.0, 1.0, 1.0, 1.0, 1.0, 1.0, 1.0, 1.0, 1.0, 1.0, 1.0, 1.0, 1.0, 1.0, 1.0, 1.0, 1.0, 1.0, 1.0, 1.0, 1.0, 1.0, 1.0, 1.0, 1.0, 1.0, 1.0, 1.0, 1.0, 1.0, 1.0, 1.0, 1.0, 1.0, 1.0, 1.0, 1.0, 1.0, 1.0, 1.0, 1.0, 1.0, 1.0, 1.0, 1.0, 1.0, 1.0, 1.0, 1.0, 1.0, 1.0, 1.0, 1.0, 1.0, 1.0, 1.0, 1.0, 1.0, 1.0, 1.0, 1.0, 1.0, 1.0, 1.0, 1.0, 1.0, 1.0, 1.0, 1.0, 1.0, 1.0, 1.0, 1.0, 1.0, 1.0, 1.0, 1.0, 1.0, 1.0, 1.0, 1.0, 1.0, 1.0, 1.0, 1.0, 1.0, 1.0, 1.0, 1.0, 1.0, 1.0, 1.0, 1.0, 1.0, 1.0, 1.0, 1.0, 1.0, 1.0, 1.0, 1.0, 1.0, 1.0, 1.0, 1.0, 1.0, 1.0, 1.0, 1.0, 1.0, 1.0, 1.0, 1.0, 1.0, 1.0, 1.0, 1.0, 1.0, 1.0, 1.0, 1.0, 1.0, 1.0, 1.0, 1.0, 1.0, 1.0, 1.0, 1.0, 1.0, 1.0, 1.0, 1.0, 1.0, 1.0, 1.0, 1.0, 1.0, 1.0, 1.0, 1.0, 1.0, 1.0, 1.0, 1.0, 1.0, 1.0, 1.0, 1.0, 1.0, 1.0, 1.0, 1.0, 1.0, 1.0, 1.0, 1.0, 1.0, 1.0, 1.0, 1.0, 1.0, 1.0, 1.0, 1.0, 1.0, 1.0, 1.0, 1.0, 1.0, 1.0, 1.0, 1.0, 1.0, 1.0, 1.0, 1.0, 1.0, 1.0, 1.0, 1.0, 1.0, 1.0, 1.0, 1.0, 1.0, 1.0, 1.0, 1.0, 1.0, 1.0, 1.0, 1.0, 1.0, 1.0, 1.0, 1.0, 1.0, 1.0, 1.0, 1.0, 1.0, 1.0, 1.0, 1.0, 1.0, 1.0, 1.0, 1.0, 1.0, 1.0, 1.0, 1.0, 1.0, 1.0, 1.0, 1.0, 1.0, 1.0, 1.0, 1.0, 1.0, 1.0, 1.0, 1.0, 1.0, 1.0, 1.0, 1.0, 1.0, 1.0, 1.0, 1.0, 1.0, 1.0, 1.0, 1.0, 1.0, 1.0, 1.0, 1.0, 1.0, 1.0, 1.0, 1.0, 1.0, 1.0, 1.0, 1.0, 1.0, 1.0, 1.0, 1.0, 1.0, 1.0, 1.0, 1.0, 1.0, 1.0, 1.0, 1.0, 1.0, 1.0, 1.0, 1.0, 1.0, 1.0, 1.0, 1.0, 1.0, 1.0, 1.0, 1.0, 1.0, 1.0, 1.0, 1.0, 1.0, 1.0, 1.0, 1.0, 1.0, 1.0, 1.0, 1.0, 1.0, 1.0, 1.0, 1.0, 1.0, 1.0, 1.0, 1.0, 1.0, 1.0, 1.0, 1.0, 1.0, 1.0, 1.0, 1.0, 1.0, 1.0, 1.0, 1.0, 1.0, 1.0, 1.0, 1.0, 1.0, 1.0, 1.0, 1.0, 1.0, 1.0, 1.0, 1.0, 1.0, 1.0, 1.0, 1.0, 1.0, 1.0, 1.0, 1.0, 1.0, 1.0, 1.0, 1.0, 1.0, 1.0, 1.0, 1.0, 1.0, 1.0, 1.0, 1.0, 1.0, 1.0, 1.0, 1.0, 1.0, 1.0, 1.0, 1.0, 1.0, 1.0, 1.0, 1.0, 1.0, 1.0, 1.0, 1.0, 1.0, 1.0, 1.0, 1.0, 1.0, 1.0, 1.0, 1.0, 1.0, 1.0, 1.0, 1.0, 1.0, 1.0, 1.0, 1.0, 1.0, 1.0, 1.0, 1.0, 1.0, 1.0, 1.0, 1.0, 1.0, 1.0, 1.0, 1.0, 1.0, 1.0, 1.0, 1.0, 1.0, 1.0, 1.0, 1.0, 1.0, 1.0, 1.0, 1.0, 1.0, 1.0, 1.0, 1.0, 1.0, 1.0, 1.0, 1.0, 1.0, 1.0, 1.0, 1.0, 1.0, 1.0, 1.0, 1.0, 1.0, 1.0, 1.0, 1.0, 1.0, 1.0, 1.0, 1.0, 1.0, 1.0, 1.0, 1.0, 1.0, 1.0, 1.0, 1.0, 1.0, 1.0, 1.0, 1.0, 1.0, 1.0, 1.0, 1.0, 1.0, 1.0, 1.0, 1.0, 1.0, 1.0, 1.0, 1.0, 1.0, 1.0, 1.0, 1.0, 1.0, 1.0, 1.0, 1.0, 1.0, 1.0, 1.0, 1.0, 1.0, 1.0, 1.0, 1.0, 1.0, 1.0, 1.0, 1.0, 1.0, 1.0, 1.0, 1.0, 1.0, 1.0, 1.0, 1.0, 1.0, 1.0, 1.0, 1.0, 1.0, 1.0, 1.0, 1.0, 1.0, 1.0, 1.0, 1.0, 1.0, 1.0, 1.0, 1.0, 1.0, 1.0, 1.0, 1.0, 1.0, 1.0, 1.0, 1.0, 1.0, 1.0, 1.0, 1.0, 1.0, 1.0, 1.0, 1.0, 1.0, 1.0, 1.0, 1.0, 1.0, 1.0, 1.0])
me_plane.update()

# ---- objects
ob_plane = bpy.data.objects.new('Plane', me_plane)
ob_empty = bpy.data.objects.new('Empty', None)

# ---- transforms, parenting, visibility, modifiers, constraints
ob_plane.location = (0.0, 0.0, 0.0)
_m = ob_plane.modifiers.new('EdgeSplit', 'EDGE_SPLIT')
_m.split_angle = 1.468
_m.use_edge_sharp = False
ob_empty.location = (256.0, 256.0, 0.0)
ob_empty.scale = (102.3, 108.4, 108.4)
ob_empty.empty_display_type = 'IMAGE'
ob_empty.empty_display_size = 5.0

# ---- collection membership
col_collection.objects.link(ob_plane)
col_collection.objects.link(ob_empty)

# ---- scene / render settings (as saved in the file)
scene.frame_start = 1; scene.frame_end = 250; scene.frame_set(1)
scene.render.engine = 'BLENDER_EEVEE_NEXT'
scene.cycles.sampling_pattern = 'TABULATED_SOBOL'
scene.view_settings.view_transform = 'Filmic'
bpy.context.view_layer.update()

# ---- added for rendering (the .blend has no active camera and no usable light): camera, sun
cam_auto = bpy.data.cameras.new('AutoCamera')
cam_auto.lens = 50.0
cam_auto.sensor_width = 36.0
cam_auto.clip_end = 11757.4
ob_auto_camera = bpy.data.objects.new('AutoCamera', cam_auto)
scene.collection.objects.link(ob_auto_camera)
ob_auto_camera.location = (925.94, -547.928, 537.409)
ob_auto_camera.rotation_euler = (1.09748, -7.21219e-08, 0.694738)
scene.camera = ob_auto_camera
light_auto_sun = bpy.data.lights.new('AutoSun', 'SUN')
light_auto_sun.energy = 3.0
light_auto_sun.angle = 0.0523599
ob_auto_sun = bpy.data.objects.new('AutoSun', light_auto_sun)
scene.collection.objects.link(ob_auto_sun)
ob_auto_sun.rotation_euler = (0.872665, 0.174533, 0.523599)
bpy.context.view_layer.update()

